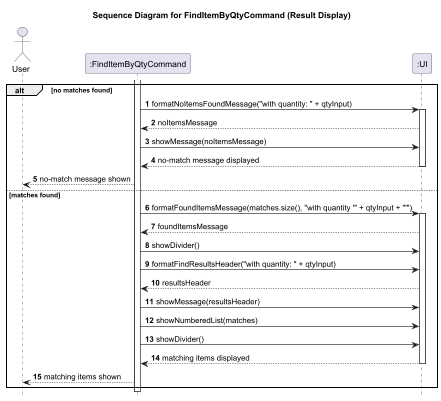

The diagram above was rendered by PlantUML. Its source (embedded in the PNG):
@startuml
title Sequence Diagram for FindItemByQtyCommand (Result Display)

autonumber
hide footbox

actor User
participant ":FindItemByQtyCommand" as FindItemByQtyCommand
participant ":UI" as UI

activate FindItemByQtyCommand
alt no matches found
    FindItemByQtyCommand -> UI: formatNoItemsFoundMessage("with quantity: " + qtyInput)
    activate UI
    UI --> FindItemByQtyCommand: noItemsMessage
    FindItemByQtyCommand -> UI: showMessage(noItemsMessage)
    UI --> FindItemByQtyCommand: no-match message displayed
    deactivate UI
    FindItemByQtyCommand --> User: no-match message shown
else matches found
    FindItemByQtyCommand -> UI: formatFoundItemsMessage(matches.size(), "with quantity '" + qtyInput + "'")
    activate UI
    UI --> FindItemByQtyCommand: foundItemsMessage
    FindItemByQtyCommand -> UI: showDivider()
    FindItemByQtyCommand -> UI: formatFindResultsHeader("with quantity: " + qtyInput)
    UI --> FindItemByQtyCommand: resultsHeader
    FindItemByQtyCommand -> UI: showMessage(resultsHeader)
    FindItemByQtyCommand -> UI: showNumberedList(matches)
    FindItemByQtyCommand -> UI: showDivider()
    UI --> FindItemByQtyCommand: matching items displayed
    deactivate UI
    FindItemByQtyCommand --> User: matching items shown
end
deactivate FindItemByQtyCommand
@enduml